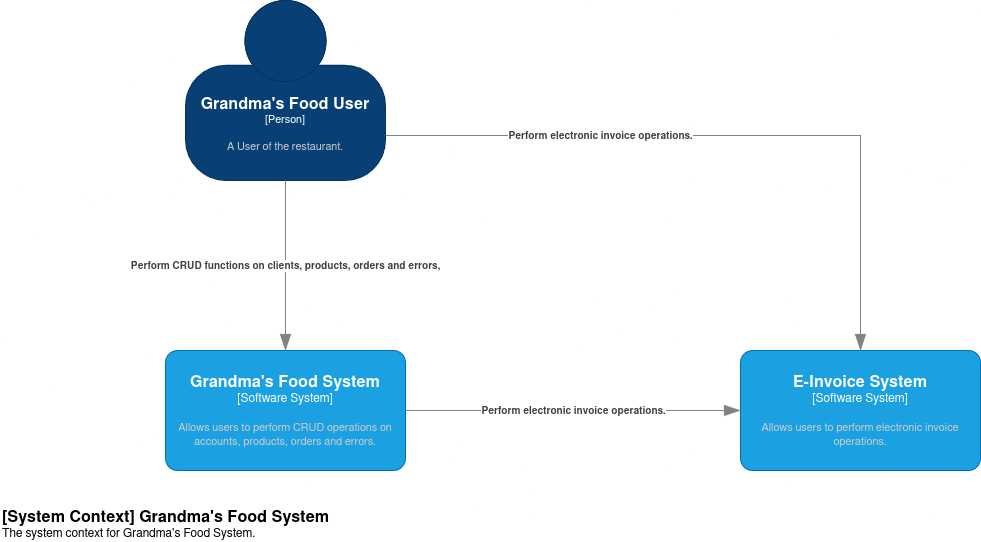

The diagram above was exported from draw.io. Its source (the exported page's mxGraphModel, read from the mxfile embedded in the PNG):
<mxGraphModel dx="776" dy="1890" grid="1" gridSize="10" guides="1" tooltips="1" connect="1" arrows="1" fold="1" page="1" pageScale="1" pageWidth="850" pageHeight="1100" math="0" shadow="0">
  <root>
    <mxCell id="0" />
    <mxCell id="1" parent="0" />
    <object placeholders="1" c4Name="Grandma's Food System" c4Type="Software System" c4Description="Allows users to perform CRUD operations on accounts, products, orders and errors." label="&lt;font style=&quot;font-size: 16px&quot;&gt;&lt;b&gt;%c4Name%&lt;/b&gt;&lt;/font&gt;&lt;div&gt;[%c4Type%]&lt;/div&gt;&lt;br&gt;&lt;div&gt;&lt;font style=&quot;font-size: 11px&quot;&gt;&lt;font color=&quot;#cccccc&quot;&gt;%c4Description%&lt;/font&gt;&lt;/div&gt;" id="8cRlizgIFcSpK9MLQ8iM-3">
      <mxCell style="rounded=1;whiteSpace=wrap;html=1;labelBackgroundColor=none;fillColor=#1ba1e2;fontColor=#ffffff;align=center;arcSize=10;strokeColor=#006EAF;metaEdit=1;resizable=0;points=[[0.25,0,0],[0.5,0,0],[0.75,0,0],[1,0.25,0],[1,0.5,0],[1,0.75,0],[0.75,1,0],[0.5,1,0],[0.25,1,0],[0,0.75,0],[0,0.5,0],[0,0.25,0]];" parent="1" vertex="1">
        <mxGeometry x="1155" y="-620" width="240" height="120" as="geometry" />
      </mxCell>
    </object>
    <mxCell id="8cRlizgIFcSpK9MLQ8iM-6" value="" style="swimlane;startSize=0;rounded=1;dashed=1;dashPattern=8 4;pointerEvents=0;strokeColor=#666666;align=left;verticalAlign=bottom;spacingTop=0;spacing=10;arcSize=11;fontFamily=Helvetica;fontSize=11;fontColor=#333333;labelBorderColor=none;labelBackgroundColor=none;fillColor=none;strokeWidth=0;" parent="1" vertex="1">
      <mxGeometry x="990" y="-950" width="810" height="520" as="geometry" />
    </mxCell>
    <object placeholders="1" c4Name="[System Context] Grandma's Food System" c4Type="ContainerDiagramTitle" c4Description="The system context for Grandma's Food System." label="&lt;font style=&quot;font-size: 16px&quot;&gt;&lt;b&gt;&lt;div style=&quot;text-align: left&quot;&gt;%c4Name%&lt;/div&gt;&lt;/b&gt;&lt;/font&gt;&lt;div style=&quot;text-align: left&quot;&gt;%c4Description%&lt;/div&gt;" id="8cRlizgIFcSpK9MLQ8iM-7">
      <mxCell style="text;html=1;strokeColor=none;fillColor=none;align=left;verticalAlign=top;whiteSpace=wrap;rounded=0;metaEdit=1;allowArrows=0;resizable=1;rotatable=0;connectable=0;recursiveResize=0;expand=0;pointerEvents=0;points=[[0.25,0,0],[0.5,0,0],[0.75,0,0],[1,0.25,0],[1,0.5,0],[1,0.75,0],[0.75,1,0],[0.5,1,0],[0.25,1,0],[0,0.75,0],[0,0.5,0],[0,0.25,0]];" parent="8cRlizgIFcSpK9MLQ8iM-6" vertex="1">
        <mxGeometry y="480" width="420" height="40" as="geometry" />
      </mxCell>
    </object>
    <object placeholders="1" c4Name="Grandma's Food User" c4Type="Person" c4Description="A User of the restaurant." label="&lt;font style=&quot;font-size: 16px&quot;&gt;&lt;b&gt;%c4Name%&lt;/b&gt;&lt;/font&gt;&lt;div&gt;[%c4Type%]&lt;/div&gt;&lt;br&gt;&lt;div&gt;&lt;font style=&quot;font-size: 11px&quot;&gt;&lt;font color=&quot;#cccccc&quot;&gt;%c4Description%&lt;/font&gt;&lt;/div&gt;" id="8cRlizgIFcSpK9MLQ8iM-1">
      <mxCell style="html=1;fontSize=11;dashed=0;whiteSpace=wrap;fillColor=#083F75;strokeColor=#06315C;fontColor=#ffffff;shape=mxgraph.c4.person2;align=center;metaEdit=1;points=[[0.5,0,0],[1,0.5,0],[1,0.75,0],[0.75,1,0],[0.5,1,0],[0.25,1,0],[0,0.75,0],[0,0.5,0]];resizable=0;" parent="8cRlizgIFcSpK9MLQ8iM-6" vertex="1">
        <mxGeometry x="185" y="-20" width="200" height="180" as="geometry" />
      </mxCell>
    </object>
    <object placeholders="1" c4Type="Relationship" c4Description="Perform CRUD functions on clients, products, orders and errors," label="&lt;div style=&quot;text-align: left&quot;&gt;&lt;div style=&quot;text-align: center&quot;&gt;&lt;b&gt;%c4Description%&lt;/b&gt;&lt;/div&gt;" id="4ZL0y_fQQQePQ-ZK_-me-1">
      <mxCell style="endArrow=blockThin;html=1;fontSize=10;fontColor=#404040;strokeWidth=1;endFill=1;strokeColor=#828282;elbow=vertical;metaEdit=1;endSize=14;startSize=14;jumpStyle=arc;jumpSize=16;rounded=0;edgeStyle=orthogonalEdgeStyle;exitX=0.5;exitY=1;exitDx=0;exitDy=0;exitPerimeter=0;entryX=0.5;entryY=0;entryDx=0;entryDy=0;entryPerimeter=0;" parent="1" source="8cRlizgIFcSpK9MLQ8iM-1" target="8cRlizgIFcSpK9MLQ8iM-3" edge="1">
        <mxGeometry width="240" relative="1" as="geometry">
          <mxPoint x="940" y="-610" as="sourcePoint" />
          <mxPoint x="1180" y="-610" as="targetPoint" />
        </mxGeometry>
      </mxCell>
    </object>
    <object placeholders="1" c4Type="Relationship" c4Description="Perform electronic invoice operations." label="&lt;div style=&quot;text-align: left&quot;&gt;&lt;div style=&quot;text-align: center&quot;&gt;&lt;b&gt;%c4Description%&lt;/b&gt;&lt;/div&gt;" id="JNDvVwaYYmaAtAvtnHZx-2">
      <mxCell style="endArrow=blockThin;html=1;fontSize=10;fontColor=#404040;strokeWidth=1;endFill=1;strokeColor=#828282;elbow=vertical;metaEdit=1;endSize=14;startSize=14;jumpStyle=arc;jumpSize=16;rounded=0;edgeStyle=orthogonalEdgeStyle;exitX=1;exitY=0.5;exitDx=0;exitDy=0;exitPerimeter=0;entryX=0;entryY=0.5;entryDx=0;entryDy=0;entryPerimeter=0;" parent="1" source="8cRlizgIFcSpK9MLQ8iM-3" target="JNDvVwaYYmaAtAvtnHZx-1" edge="1">
        <mxGeometry width="240" relative="1" as="geometry">
          <mxPoint x="1285" y="-780" as="sourcePoint" />
          <mxPoint x="1285" y="-610" as="targetPoint" />
        </mxGeometry>
      </mxCell>
    </object>
    <object placeholders="1" c4Name="E-Invoice System" c4Type="Software System" c4Description="Allows users to perform electronic invoice operations." label="&lt;font style=&quot;font-size: 16px&quot;&gt;&lt;b&gt;%c4Name%&lt;/b&gt;&lt;/font&gt;&lt;div&gt;[%c4Type%]&lt;/div&gt;&lt;br&gt;&lt;div&gt;&lt;font style=&quot;font-size: 11px&quot;&gt;&lt;font color=&quot;#cccccc&quot;&gt;%c4Description%&lt;/font&gt;&lt;/div&gt;" id="JNDvVwaYYmaAtAvtnHZx-1">
      <mxCell style="rounded=1;whiteSpace=wrap;html=1;labelBackgroundColor=none;fillColor=#1ba1e2;fontColor=#ffffff;align=center;arcSize=10;strokeColor=#006EAF;metaEdit=1;resizable=0;points=[[0.25,0,0],[0.5,0,0],[0.75,0,0],[1,0.25,0],[1,0.5,0],[1,0.75,0],[0.75,1,0],[0.5,1,0],[0.25,1,0],[0,0.75,0],[0,0.5,0],[0,0.25,0]];" parent="1" vertex="1">
        <mxGeometry x="1730" y="-620" width="240" height="120" as="geometry" />
      </mxCell>
    </object>
    <object placeholders="1" c4Type="Relationship" c4Description="Perform electronic invoice operations." label="&lt;div style=&quot;text-align: left&quot;&gt;&lt;div style=&quot;text-align: center&quot;&gt;&lt;b&gt;%c4Description%&lt;/b&gt;&lt;/div&gt;" id="MvWvV07UbNDEbriY7mS3-1">
      <mxCell style="endArrow=blockThin;html=1;fontSize=10;fontColor=#404040;strokeWidth=1;endFill=1;strokeColor=#828282;elbow=vertical;metaEdit=1;endSize=14;startSize=14;jumpStyle=arc;jumpSize=16;rounded=0;edgeStyle=orthogonalEdgeStyle;exitX=1;exitY=0.75;exitDx=0;exitDy=0;exitPerimeter=0;entryX=0.5;entryY=0;entryDx=0;entryDy=0;entryPerimeter=0;" edge="1" parent="1" source="8cRlizgIFcSpK9MLQ8iM-1" target="JNDvVwaYYmaAtAvtnHZx-1">
        <mxGeometry x="-0.3768" width="240" relative="1" as="geometry">
          <mxPoint x="1440" y="-830" as="sourcePoint" />
          <mxPoint x="1775" y="-830" as="targetPoint" />
          <mxPoint as="offset" />
        </mxGeometry>
      </mxCell>
    </object>
  </root>
</mxGraphModel>